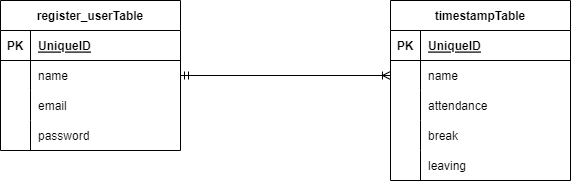

The diagram above was exported from draw.io. Its source (the exported page's mxGraphModel, read from the mxfile embedded in the PNG):
<mxGraphModel dx="1342" dy="531" grid="1" gridSize="10" guides="1" tooltips="1" connect="1" arrows="1" fold="1" page="1" pageScale="1" pageWidth="827" pageHeight="1169" math="0" shadow="0">
  <root>
    <mxCell id="0" />
    <mxCell id="1" parent="0" />
    <mxCell id="2" value="register_userTable" style="shape=table;startSize=30;container=1;collapsible=1;childLayout=tableLayout;fixedRows=1;rowLines=0;fontStyle=1;align=center;resizeLast=1;" vertex="1" parent="1">
      <mxGeometry x="120" y="80" width="180" height="150" as="geometry" />
    </mxCell>
    <mxCell id="3" value="" style="shape=tableRow;horizontal=0;startSize=0;swimlaneHead=0;swimlaneBody=0;fillColor=none;collapsible=0;dropTarget=0;points=[[0,0.5],[1,0.5]];portConstraint=eastwest;top=0;left=0;right=0;bottom=1;" vertex="1" parent="2">
      <mxGeometry y="30" width="180" height="30" as="geometry" />
    </mxCell>
    <mxCell id="4" value="PK" style="shape=partialRectangle;connectable=0;fillColor=none;top=0;left=0;bottom=0;right=0;fontStyle=1;overflow=hidden;" vertex="1" parent="3">
      <mxGeometry width="30" height="30" as="geometry">
        <mxRectangle width="30" height="30" as="alternateBounds" />
      </mxGeometry>
    </mxCell>
    <mxCell id="5" value="UniqueID" style="shape=partialRectangle;connectable=0;fillColor=none;top=0;left=0;bottom=0;right=0;align=left;spacingLeft=6;fontStyle=5;overflow=hidden;" vertex="1" parent="3">
      <mxGeometry x="30" width="150" height="30" as="geometry">
        <mxRectangle width="150" height="30" as="alternateBounds" />
      </mxGeometry>
    </mxCell>
    <mxCell id="6" value="" style="shape=tableRow;horizontal=0;startSize=0;swimlaneHead=0;swimlaneBody=0;fillColor=none;collapsible=0;dropTarget=0;points=[[0,0.5],[1,0.5]];portConstraint=eastwest;top=0;left=0;right=0;bottom=0;" vertex="1" parent="2">
      <mxGeometry y="60" width="180" height="30" as="geometry" />
    </mxCell>
    <mxCell id="7" value="" style="shape=partialRectangle;connectable=0;fillColor=none;top=0;left=0;bottom=0;right=0;editable=1;overflow=hidden;" vertex="1" parent="6">
      <mxGeometry width="30" height="30" as="geometry">
        <mxRectangle width="30" height="30" as="alternateBounds" />
      </mxGeometry>
    </mxCell>
    <mxCell id="8" value="name" style="shape=partialRectangle;connectable=0;fillColor=none;top=0;left=0;bottom=0;right=0;align=left;spacingLeft=6;overflow=hidden;" vertex="1" parent="6">
      <mxGeometry x="30" width="150" height="30" as="geometry">
        <mxRectangle width="150" height="30" as="alternateBounds" />
      </mxGeometry>
    </mxCell>
    <mxCell id="9" value="" style="shape=tableRow;horizontal=0;startSize=0;swimlaneHead=0;swimlaneBody=0;fillColor=none;collapsible=0;dropTarget=0;points=[[0,0.5],[1,0.5]];portConstraint=eastwest;top=0;left=0;right=0;bottom=0;" vertex="1" parent="2">
      <mxGeometry y="90" width="180" height="30" as="geometry" />
    </mxCell>
    <mxCell id="10" value="" style="shape=partialRectangle;connectable=0;fillColor=none;top=0;left=0;bottom=0;right=0;editable=1;overflow=hidden;" vertex="1" parent="9">
      <mxGeometry width="30" height="30" as="geometry">
        <mxRectangle width="30" height="30" as="alternateBounds" />
      </mxGeometry>
    </mxCell>
    <mxCell id="11" value="email" style="shape=partialRectangle;connectable=0;fillColor=none;top=0;left=0;bottom=0;right=0;align=left;spacingLeft=6;overflow=hidden;" vertex="1" parent="9">
      <mxGeometry x="30" width="150" height="30" as="geometry">
        <mxRectangle width="150" height="30" as="alternateBounds" />
      </mxGeometry>
    </mxCell>
    <mxCell id="12" value="" style="shape=tableRow;horizontal=0;startSize=0;swimlaneHead=0;swimlaneBody=0;fillColor=none;collapsible=0;dropTarget=0;points=[[0,0.5],[1,0.5]];portConstraint=eastwest;top=0;left=0;right=0;bottom=0;" vertex="1" parent="2">
      <mxGeometry y="120" width="180" height="30" as="geometry" />
    </mxCell>
    <mxCell id="13" value="" style="shape=partialRectangle;connectable=0;fillColor=none;top=0;left=0;bottom=0;right=0;editable=1;overflow=hidden;" vertex="1" parent="12">
      <mxGeometry width="30" height="30" as="geometry">
        <mxRectangle width="30" height="30" as="alternateBounds" />
      </mxGeometry>
    </mxCell>
    <mxCell id="14" value="password" style="shape=partialRectangle;connectable=0;fillColor=none;top=0;left=0;bottom=0;right=0;align=left;spacingLeft=6;overflow=hidden;" vertex="1" parent="12">
      <mxGeometry x="30" width="150" height="30" as="geometry">
        <mxRectangle width="150" height="30" as="alternateBounds" />
      </mxGeometry>
    </mxCell>
    <mxCell id="15" value="timestampTable" style="shape=table;startSize=30;container=1;collapsible=1;childLayout=tableLayout;fixedRows=1;rowLines=0;fontStyle=1;align=center;resizeLast=1;" vertex="1" parent="1">
      <mxGeometry x="510" y="80" width="180" height="180" as="geometry" />
    </mxCell>
    <mxCell id="16" value="" style="shape=tableRow;horizontal=0;startSize=0;swimlaneHead=0;swimlaneBody=0;fillColor=none;collapsible=0;dropTarget=0;points=[[0,0.5],[1,0.5]];portConstraint=eastwest;top=0;left=0;right=0;bottom=1;" vertex="1" parent="15">
      <mxGeometry y="30" width="180" height="30" as="geometry" />
    </mxCell>
    <mxCell id="17" value="PK" style="shape=partialRectangle;connectable=0;fillColor=none;top=0;left=0;bottom=0;right=0;fontStyle=1;overflow=hidden;" vertex="1" parent="16">
      <mxGeometry width="30" height="30" as="geometry">
        <mxRectangle width="30" height="30" as="alternateBounds" />
      </mxGeometry>
    </mxCell>
    <mxCell id="18" value="UniqueID" style="shape=partialRectangle;connectable=0;fillColor=none;top=0;left=0;bottom=0;right=0;align=left;spacingLeft=6;fontStyle=5;overflow=hidden;" vertex="1" parent="16">
      <mxGeometry x="30" width="150" height="30" as="geometry">
        <mxRectangle width="150" height="30" as="alternateBounds" />
      </mxGeometry>
    </mxCell>
    <mxCell id="19" value="" style="shape=tableRow;horizontal=0;startSize=0;swimlaneHead=0;swimlaneBody=0;fillColor=none;collapsible=0;dropTarget=0;points=[[0,0.5],[1,0.5]];portConstraint=eastwest;top=0;left=0;right=0;bottom=0;" vertex="1" parent="15">
      <mxGeometry y="60" width="180" height="30" as="geometry" />
    </mxCell>
    <mxCell id="20" value="" style="shape=partialRectangle;connectable=0;fillColor=none;top=0;left=0;bottom=0;right=0;editable=1;overflow=hidden;" vertex="1" parent="19">
      <mxGeometry width="30" height="30" as="geometry">
        <mxRectangle width="30" height="30" as="alternateBounds" />
      </mxGeometry>
    </mxCell>
    <mxCell id="21" value="name" style="shape=partialRectangle;connectable=0;fillColor=none;top=0;left=0;bottom=0;right=0;align=left;spacingLeft=6;overflow=hidden;" vertex="1" parent="19">
      <mxGeometry x="30" width="150" height="30" as="geometry">
        <mxRectangle width="150" height="30" as="alternateBounds" />
      </mxGeometry>
    </mxCell>
    <mxCell id="22" value="" style="shape=tableRow;horizontal=0;startSize=0;swimlaneHead=0;swimlaneBody=0;fillColor=none;collapsible=0;dropTarget=0;points=[[0,0.5],[1,0.5]];portConstraint=eastwest;top=0;left=0;right=0;bottom=0;" vertex="1" parent="15">
      <mxGeometry y="90" width="180" height="30" as="geometry" />
    </mxCell>
    <mxCell id="23" value="" style="shape=partialRectangle;connectable=0;fillColor=none;top=0;left=0;bottom=0;right=0;editable=1;overflow=hidden;" vertex="1" parent="22">
      <mxGeometry width="30" height="30" as="geometry">
        <mxRectangle width="30" height="30" as="alternateBounds" />
      </mxGeometry>
    </mxCell>
    <mxCell id="24" value="attendance" style="shape=partialRectangle;connectable=0;fillColor=none;top=0;left=0;bottom=0;right=0;align=left;spacingLeft=6;overflow=hidden;" vertex="1" parent="22">
      <mxGeometry x="30" width="150" height="30" as="geometry">
        <mxRectangle width="150" height="30" as="alternateBounds" />
      </mxGeometry>
    </mxCell>
    <mxCell id="25" value="" style="shape=tableRow;horizontal=0;startSize=0;swimlaneHead=0;swimlaneBody=0;fillColor=none;collapsible=0;dropTarget=0;points=[[0,0.5],[1,0.5]];portConstraint=eastwest;top=0;left=0;right=0;bottom=0;" vertex="1" parent="15">
      <mxGeometry y="120" width="180" height="30" as="geometry" />
    </mxCell>
    <mxCell id="26" value="" style="shape=partialRectangle;connectable=0;fillColor=none;top=0;left=0;bottom=0;right=0;editable=1;overflow=hidden;" vertex="1" parent="25">
      <mxGeometry width="30" height="30" as="geometry">
        <mxRectangle width="30" height="30" as="alternateBounds" />
      </mxGeometry>
    </mxCell>
    <mxCell id="27" value="break" style="shape=partialRectangle;connectable=0;fillColor=none;top=0;left=0;bottom=0;right=0;align=left;spacingLeft=6;overflow=hidden;" vertex="1" parent="25">
      <mxGeometry x="30" width="150" height="30" as="geometry">
        <mxRectangle width="150" height="30" as="alternateBounds" />
      </mxGeometry>
    </mxCell>
    <mxCell id="29" style="shape=tableRow;horizontal=0;startSize=0;swimlaneHead=0;swimlaneBody=0;fillColor=none;collapsible=0;dropTarget=0;points=[[0,0.5],[1,0.5]];portConstraint=eastwest;top=0;left=0;right=0;bottom=0;" vertex="1" parent="15">
      <mxGeometry y="150" width="180" height="30" as="geometry" />
    </mxCell>
    <mxCell id="30" style="shape=partialRectangle;connectable=0;fillColor=none;top=0;left=0;bottom=0;right=0;editable=1;overflow=hidden;" vertex="1" parent="29">
      <mxGeometry width="30" height="30" as="geometry">
        <mxRectangle width="30" height="30" as="alternateBounds" />
      </mxGeometry>
    </mxCell>
    <mxCell id="31" value="leaving" style="shape=partialRectangle;connectable=0;fillColor=none;top=0;left=0;bottom=0;right=0;align=left;spacingLeft=6;overflow=hidden;" vertex="1" parent="29">
      <mxGeometry x="30" width="150" height="30" as="geometry">
        <mxRectangle width="150" height="30" as="alternateBounds" />
      </mxGeometry>
    </mxCell>
    <mxCell id="40" style="edgeStyle=none;html=1;exitX=1;exitY=0.5;exitDx=0;exitDy=0;endArrow=ERoneToMany;endFill=0;" edge="1" parent="1" source="6" target="19">
      <mxGeometry relative="1" as="geometry" />
    </mxCell>
    <mxCell id="41" style="edgeStyle=none;html=1;exitX=0;exitY=0.5;exitDx=0;exitDy=0;entryX=1;entryY=0.5;entryDx=0;entryDy=0;endArrow=ERmandOne;endFill=0;" edge="1" parent="1" source="19" target="6">
      <mxGeometry relative="1" as="geometry" />
    </mxCell>
  </root>
</mxGraphModel>